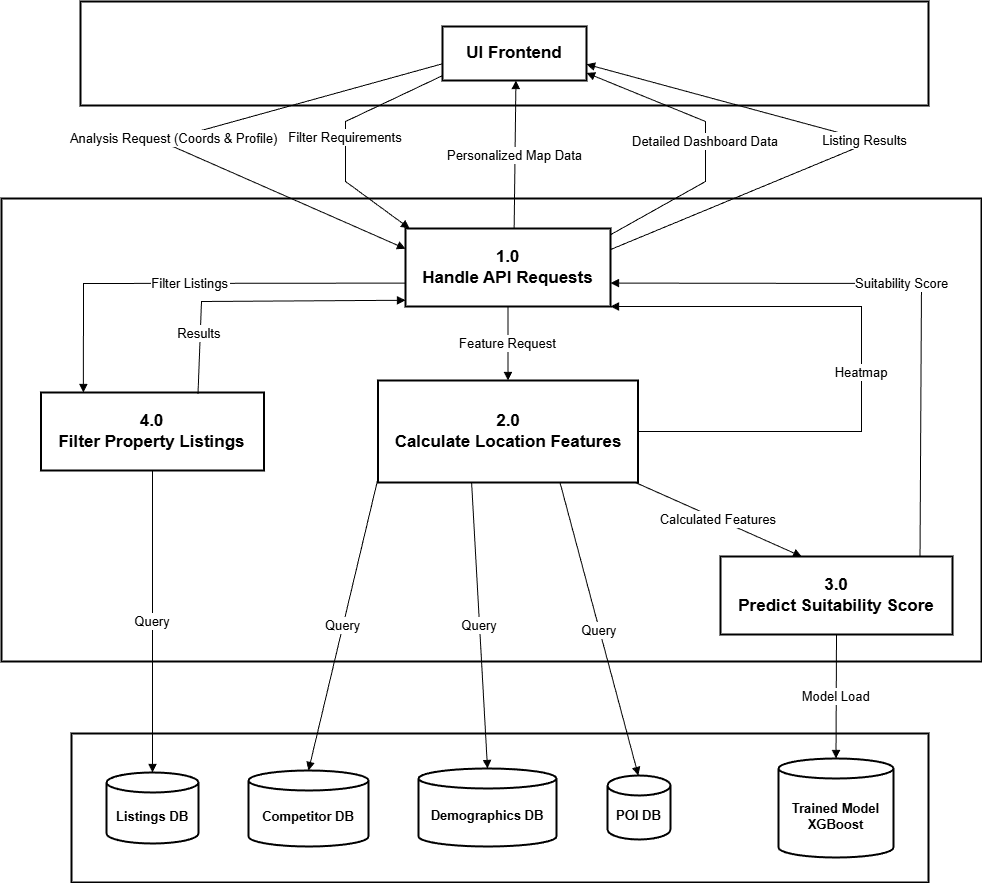

The diagram above was exported from draw.io. Its source (the exported page's mxGraphModel, read from the mxfile embedded in the PNG):
<mxGraphModel dx="1603" dy="865" grid="1" gridSize="10" guides="1" tooltips="1" connect="1" arrows="1" fold="1" page="1" pageScale="1" pageWidth="850" pageHeight="1100" math="0" shadow="0">
  <root>
    <mxCell id="0" />
    <mxCell id="1" parent="0" />
    <mxCell id="wJ28o49y1QI82m1bgLAS-2" parent="1" style="whiteSpace=wrap;strokeWidth=2;fontSize=13;" value="Data Stores" vertex="1">
      <mxGeometry height="149" width="857" x="250" y="1282" as="geometry" />
    </mxCell>
    <mxCell id="wJ28o49y1QI82m1bgLAS-3" parent="1" style="whiteSpace=wrap;strokeWidth=2;fontSize=13;" value="Backend Services (Level 1 Processes)" vertex="1">
      <mxGeometry height="463" width="980" x="180" y="747" as="geometry" />
    </mxCell>
    <mxCell id="wJ28o49y1QI82m1bgLAS-4" parent="1" style="whiteSpace=wrap;strokeWidth=2;fontSize=13;" value="External Entities" vertex="1">
      <mxGeometry height="104" width="848" x="259" y="550" as="geometry" />
    </mxCell>
    <mxCell id="wJ28o49y1QI82m1bgLAS-5" parent="1" style="whiteSpace=wrap;strokeWidth=2;fontSize=17;fontStyle=1" value="UI Frontend" vertex="1">
      <mxGeometry height="54" width="144" x="621" y="575" as="geometry" />
    </mxCell>
    <mxCell id="wJ28o49y1QI82m1bgLAS-6" parent="1" style="whiteSpace=wrap;strokeWidth=2;fontSize=17;fontStyle=1" value="1.0 &#10; Handle API Requests" vertex="1">
      <mxGeometry height="78" width="205" x="584" y="777" as="geometry" />
    </mxCell>
    <mxCell id="wJ28o49y1QI82m1bgLAS-7" parent="1" style="whiteSpace=wrap;strokeWidth=2;fontSize=17;fontStyle=1" value="2.0 &#10; Calculate Location Features" vertex="1">
      <mxGeometry height="102" width="260" x="556.5" y="929" as="geometry" />
    </mxCell>
    <mxCell id="wJ28o49y1QI82m1bgLAS-8" parent="1" style="whiteSpace=wrap;strokeWidth=2;fontSize=17;fontStyle=1" value="3.0 &#10; Predict Suitability Score" vertex="1">
      <mxGeometry height="78" width="232" x="899" y="1105" as="geometry" />
    </mxCell>
    <mxCell id="wJ28o49y1QI82m1bgLAS-9" parent="1" style="whiteSpace=wrap;strokeWidth=2;fontSize=17;fontStyle=1" value="4.0 &#10; Filter Property Listings" vertex="1">
      <mxGeometry height="78" width="223" x="219.5" y="941" as="geometry" />
    </mxCell>
    <mxCell id="wJ28o49y1QI82m1bgLAS-10" parent="1" style="shape=cylinder3;boundedLbl=1;backgroundOutline=1;size=10;strokeWidth=2;whiteSpace=wrap;fontSize=13;fontStyle=1" value="Listings DB" vertex="1">
      <mxGeometry height="71" width="92" x="285" y="1321" as="geometry" />
    </mxCell>
    <mxCell id="wJ28o49y1QI82m1bgLAS-11" parent="1" style="shape=cylinder3;boundedLbl=1;backgroundOutline=1;size=10;strokeWidth=2;whiteSpace=wrap;fontSize=13;fontStyle=1" value="Competitor DB" vertex="1">
      <mxGeometry height="76" width="120" x="427" y="1319" as="geometry" />
    </mxCell>
    <mxCell id="wJ28o49y1QI82m1bgLAS-12" parent="1" style="shape=cylinder3;boundedLbl=1;backgroundOutline=1;size=10;strokeWidth=2;whiteSpace=wrap;fontSize=13;fontStyle=1" value="Demographics DB" vertex="1">
      <mxGeometry height="78" width="138" x="597" y="1317" as="geometry" />
    </mxCell>
    <mxCell id="wJ28o49y1QI82m1bgLAS-13" parent="1" style="shape=cylinder3;boundedLbl=1;backgroundOutline=1;size=10;strokeWidth=2;whiteSpace=wrap;fontSize=13;fontStyle=1" value="POI DB" vertex="1">
      <mxGeometry height="64" width="63" x="786" y="1324" as="geometry" />
    </mxCell>
    <mxCell id="wJ28o49y1QI82m1bgLAS-14" parent="1" style="shape=cylinder3;boundedLbl=1;backgroundOutline=1;size=10;strokeWidth=2;whiteSpace=wrap;fontSize=13;fontStyle=1" value="Trained Model &#10; XGBoost" vertex="1">
      <mxGeometry height="99" width="115" x="957" y="1307" as="geometry" />
    </mxCell>
    <mxCell id="wJ28o49y1QI82m1bgLAS-15" edge="1" parent="1" source="wJ28o49y1QI82m1bgLAS-5" style="curved=0;startArrow=none;endArrow=block;exitX=0;exitY=0.69;entryX=0;entryY=0.26;rounded=0;fontSize=13;" target="wJ28o49y1QI82m1bgLAS-6" value="Analysis Request (Coords &amp; Profile)">
      <mxGeometry relative="1" as="geometry">
        <Array as="points">
          <mxPoint x="340" y="690" />
        </Array>
      </mxGeometry>
    </mxCell>
    <mxCell id="wJ28o49y1QI82m1bgLAS-16" edge="1" parent="1" source="wJ28o49y1QI82m1bgLAS-5" style="curved=0;startArrow=none;endArrow=block;exitX=0;exitY=0.91;entryX=0.02;entryY=0;rounded=0;fontSize=13;" target="wJ28o49y1QI82m1bgLAS-6" value="Filter Requirements">
      <mxGeometry relative="1" as="geometry">
        <Array as="points">
          <mxPoint x="524" y="670" />
          <mxPoint x="524" y="730" />
        </Array>
      </mxGeometry>
    </mxCell>
    <mxCell id="wJ28o49y1QI82m1bgLAS-17" edge="1" parent="1" source="wJ28o49y1QI82m1bgLAS-6" style="curved=0;startArrow=none;endArrow=block;exitX=0.53;exitY=0;entryX=0.51;entryY=1;rounded=0;fontSize=13;" target="wJ28o49y1QI82m1bgLAS-5" value="Personalized Map Data">
      <mxGeometry relative="1" as="geometry">
        <Array as="points" />
      </mxGeometry>
    </mxCell>
    <mxCell id="wJ28o49y1QI82m1bgLAS-18" edge="1" parent="1" source="wJ28o49y1QI82m1bgLAS-6" style="curved=0;startArrow=none;endArrow=block;exitX=1;exitY=0.08;entryX=1;entryY=0.86;rounded=0;fontSize=13;" target="wJ28o49y1QI82m1bgLAS-5" value="Detailed Dashboard Data">
      <mxGeometry relative="1" as="geometry">
        <Array as="points">
          <mxPoint x="884" y="730" />
          <mxPoint x="884" y="670" />
        </Array>
      </mxGeometry>
    </mxCell>
    <mxCell id="wJ28o49y1QI82m1bgLAS-19" edge="1" parent="1" source="wJ28o49y1QI82m1bgLAS-6" style="curved=0;startArrow=none;endArrow=block;exitX=1;exitY=0.27;entryX=1;entryY=0.7;rounded=0;fontSize=13;" target="wJ28o49y1QI82m1bgLAS-5" value="Listing Results">
      <mxGeometry relative="1" as="geometry">
        <Array as="points">
          <mxPoint x="1050" y="690" />
        </Array>
      </mxGeometry>
    </mxCell>
    <mxCell id="wJ28o49y1QI82m1bgLAS-20" edge="1" parent="1" source="wJ28o49y1QI82m1bgLAS-6" style="curved=0;startArrow=none;endArrow=block;exitX=0.5;exitY=1;entryX=0.5;entryY=0;rounded=0;entryDx=0;entryDy=0;fontSize=13;" target="wJ28o49y1QI82m1bgLAS-7" value="Feature Request">
      <mxGeometry relative="1" as="geometry">
        <Array as="points" />
      </mxGeometry>
    </mxCell>
    <mxCell id="wJ28o49y1QI82m1bgLAS-21" edge="1" parent="1" source="wJ28o49y1QI82m1bgLAS-7" style="curved=0;startArrow=none;endArrow=block;exitX=0.99;exitY=1;entryX=0.35;entryY=0;rounded=0;fontSize=13;" target="wJ28o49y1QI82m1bgLAS-8" value="Calculated Features">
      <mxGeometry relative="1" as="geometry">
        <Array as="points" />
      </mxGeometry>
    </mxCell>
    <mxCell id="wJ28o49y1QI82m1bgLAS-22" edge="1" parent="1" source="wJ28o49y1QI82m1bgLAS-8" style="curved=0;startArrow=none;endArrow=block;exitX=0.86;exitY=0;entryX=1;entryY=0.7;rounded=0;fontSize=13;" target="wJ28o49y1QI82m1bgLAS-6" value="Suitability Score">
      <mxGeometry relative="1" as="geometry">
        <Array as="points">
          <mxPoint x="1100" y="832" />
        </Array>
      </mxGeometry>
    </mxCell>
    <mxCell id="wJ28o49y1QI82m1bgLAS-23" edge="1" parent="1" source="wJ28o49y1QI82m1bgLAS-7" style="curved=0;startArrow=none;endArrow=block;exitX=1;exitY=0.5;entryX=1;entryY=1;rounded=0;exitDx=0;exitDy=0;entryDx=0;entryDy=0;fontSize=13;" target="wJ28o49y1QI82m1bgLAS-6" value="Heatmap">
      <mxGeometry relative="1" x="-0.0542" as="geometry">
        <mxPoint as="offset" />
        <Array as="points">
          <mxPoint x="1040" y="980" />
          <mxPoint x="1040" y="855" />
        </Array>
      </mxGeometry>
    </mxCell>
    <mxCell id="wJ28o49y1QI82m1bgLAS-24" edge="1" parent="1" source="wJ28o49y1QI82m1bgLAS-6" style="curved=0;startArrow=none;endArrow=block;exitX=0;exitY=0.7;entryX=0.19;entryY=0;rounded=0;fontSize=13;" target="wJ28o49y1QI82m1bgLAS-9" value="Filter Listings">
      <mxGeometry relative="1" as="geometry">
        <Array as="points">
          <mxPoint x="262" y="832" />
        </Array>
      </mxGeometry>
    </mxCell>
    <mxCell id="wJ28o49y1QI82m1bgLAS-25" edge="1" parent="1" source="wJ28o49y1QI82m1bgLAS-9" style="curved=0;startArrow=none;endArrow=block;entryX=0;entryY=0.92;rounded=0;exitX=0.704;exitY=0.02;exitDx=0;exitDy=0;exitPerimeter=0;fontSize=13;" target="wJ28o49y1QI82m1bgLAS-6" value="Results">
      <mxGeometry relative="1" x="-0.5861" y="1" as="geometry">
        <mxPoint as="offset" />
        <Array as="points">
          <mxPoint x="380" y="850" />
        </Array>
      </mxGeometry>
    </mxCell>
    <mxCell id="wJ28o49y1QI82m1bgLAS-26" edge="1" parent="1" source="wJ28o49y1QI82m1bgLAS-7" style="curved=0;startArrow=none;endArrow=block;exitX=0;exitY=0.96;entryX=0.5;entryY=0;rounded=0;fontSize=13;" target="wJ28o49y1QI82m1bgLAS-11" value="Query">
      <mxGeometry relative="1" as="geometry">
        <Array as="points" />
      </mxGeometry>
    </mxCell>
    <mxCell id="wJ28o49y1QI82m1bgLAS-27" edge="1" parent="1" source="wJ28o49y1QI82m1bgLAS-7" style="curved=0;startArrow=none;endArrow=block;exitX=0.36;exitY=1;entryX=0.5;entryY=0;rounded=0;fontSize=13;" target="wJ28o49y1QI82m1bgLAS-12" value="Query">
      <mxGeometry relative="1" as="geometry">
        <Array as="points" />
      </mxGeometry>
    </mxCell>
    <mxCell id="wJ28o49y1QI82m1bgLAS-28" edge="1" parent="1" source="wJ28o49y1QI82m1bgLAS-7" style="curved=0;startArrow=none;endArrow=block;exitX=0.7;exitY=1;entryX=0.49;entryY=0.01;rounded=0;fontSize=13;" target="wJ28o49y1QI82m1bgLAS-13" value="Query">
      <mxGeometry relative="1" as="geometry">
        <Array as="points" />
      </mxGeometry>
    </mxCell>
    <mxCell id="wJ28o49y1QI82m1bgLAS-29" edge="1" parent="1" source="wJ28o49y1QI82m1bgLAS-8" style="curved=0;startArrow=none;endArrow=block;exitX=0.5;exitY=1;entryX=0.5;entryY=0;rounded=0;fontSize=13;" target="wJ28o49y1QI82m1bgLAS-14" value="Model Load">
      <mxGeometry relative="1" as="geometry">
        <Array as="points" />
      </mxGeometry>
    </mxCell>
    <mxCell id="wJ28o49y1QI82m1bgLAS-30" edge="1" parent="1" source="wJ28o49y1QI82m1bgLAS-9" style="curved=0;startArrow=none;endArrow=block;exitX=0.5;exitY=1;entryX=0.5;entryY=0;rounded=0;fontSize=13;" target="wJ28o49y1QI82m1bgLAS-10" value="Query">
      <mxGeometry relative="1" as="geometry">
        <Array as="points" />
      </mxGeometry>
    </mxCell>
  </root>
</mxGraphModel>